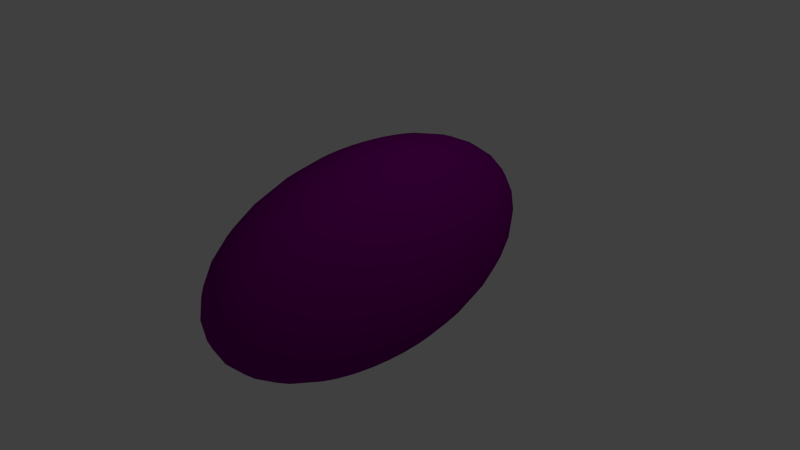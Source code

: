 # Source: Rock.blend  (saved by Blender 2.76.0; exported with 4.5.12 LTS)
import bpy
from mathutils import Matrix  # noqa: F401  (used for matrix-valued properties, if any)

bpy.ops.wm.read_factory_settings(use_empty=True)
scene = bpy.context.scene
scene.name = 'Scene'

# ---- collections
col_collection_1 = bpy.data.collections.new('Collection 1'); scene.collection.children.link(col_collection_1)

# ---- images (referenced by path relative to the original .blend; pixels are not part of the script)
import os
ASSET_DIR = os.environ.get("B2B_ASSET_DIR", "")  # directory of the original .blend (textures are referenced by path, not embedded)
HERE = os.path.dirname(os.path.abspath(__file__))  # packed textures are extracted next to this script under _unpacked/

def load_image(name, relpath, width, height, colorspace="sRGB"):
    """Load a texture the original file referenced (path relative to the .blend, or extracted next to this script)."""
    p = next((c for c in (os.path.join(HERE, relpath), os.path.join(ASSET_DIR, relpath)) if relpath and os.path.exists(c)), "")
    if p:
        img = bpy.data.images.load(p, check_existing=True)
        img.name = name
    else:  # same state as the original file: an image datablock whose file is absent (Cycles renders it pink)
        img = bpy.data.images.new(name, width, height)
        img.source = "FILE"
        img.filepath = "//" + (relpath or name)
    img.colorspace_settings.name = colorspace
    return img
img_rocksmooth0139_1_s_jpg = load_image('RockSmooth0139_1_S.jpg', 'RockSmooth0139_1_S.jpg', 1024, 1024, 'sRGB')

# ---- materials (node trees are filled in below, after node groups)
mat_material = bpy.data.materials.new('Material')
mat_material.alpha_threshold = 0.0
mat_material.roughness = 0.5
mat_material.line_color = (0.0, 0.0, 0.0, 1.0)

# ---- material node trees
mat_material.use_nodes = True; mat_material.node_tree.nodes.clear()
_N = mat_material.node_tree.nodes; _L = mat_material.node_tree.links
n0 = _N.new('ShaderNodeOutputMaterial'); n0.name = 'Material Output'; n0.location = (300, 300)
n1 = _N.new('ShaderNodeBsdfDiffuse'); n1.name = 'Diffuse BSDF'; n1.location = (10, 300)
n2 = _N.new('ShaderNodeTexImage'); n2.name = 'Image Texture'; n2.location = (-173, 300)
n2.width = 140
n2.image = img_rocksmooth0139_1_s_jpg
n2.projection = 'SPHERE'
n2.extension = 'CLIP'
_L.new(n1.outputs[0], n0.inputs[0])
_L.new(n2.outputs[0], n1.inputs[0])
n0.is_active_output = True

# ---- world
world_world = bpy.data.worlds.new('World'); scene.world = world_world
world_world.color = (0.05088, 0.05088, 0.05088)
world_world.use_sun_shadow = False
world_world.sun_shadow_jitter_overblur = 0.0
world_world.cycles.sampling_method = 'MANUAL'
world_world.cycles.sample_map_resolution = 256

# ---- cameras
cam_camera = bpy.data.cameras.new('Camera')
cam_camera.clip_end = 100.0
cam_camera.lens = 35.0
cam_camera.sensor_width = 32.0
cam_camera.sensor_height = 18.0
cam_camera.ortho_scale = 7.314
cam_camera.dof.focus_distance = 0.0

# ---- lights
light_lamp = bpy.data.lights.new('Lamp', 'POINT')
light_lamp.transmission_factor = 0.0
light_lamp.cutoff_distance = 30.0
light_lamp.energy = 100.0
light_lamp.shadow_buffer_clip_start = 1.001
light_lamp.shadow_soft_size = 0.1
light_lamp.shadow_maximum_resolution = 0.006
light_lamp.use_absolute_resolution = True
light_lamp.cycles.use_multiple_importance_sampling = False

# ---- meshes
me_cube = bpy.data.meshes.new('Cube')
me_cube.from_pydata([(-0.3928, 1.47, 1.059), (-0.4619, 1.728, 0.8323), (-0.5133, 1.92, 0.5733), (-0.5449, 2.039, 0.2923), (-0.5556, 2.079, 1.094e-07), (-0.5449, 2.039, -0.2923), (-0.5133, 1.92, -0.5733), (-0.4619, 1.728, -0.8323), (-0.3928, 1.47, -1.059), (-0.3087, 1.155, -1.246), (-0.2126, 0.7955, -1.384), (-0.1084, 0.4055, -1.469), (-0.1379, 0.3449, -1.469), (-0.2706, 0.6765, -1.384), (-0.3928, 0.9821, -1.246), (-0.5, 1.25, -1.059), (-0.5879, 1.47, -0.8323), (-0.6533, 1.633, -0.5733), (-0.6935, 1.734, -0.2923), (-0.7071, 1.768, 1.094e-07), (-0.6935, 1.734, 0.2923), (-0.6533, 1.633, 0.5733), (-0.5879, 1.47, 0.8323), (-0.5, 1.25, 1.059), (-0.3928, 0.9821, 1.246), (-0.2706, 0.6765, 1.384), (-0.1379, 0.3449, 1.469), (-0.1622, 0.271, 1.469), (-0.3182, 0.5315, 1.384), (-0.4619, 0.7716, 1.246), (-0.5879, 0.9821, 1.059), (-0.6913, 1.155, 0.8323), (-0.7682, 1.283, 0.5733), (-0.8155, 1.362, 0.2923), (-0.8315, 1.389, 1.094e-07), (-0.8155, 1.362, -0.2923), (-0.7682, 1.283, -0.5733), (-0.6913, 1.155, -0.8323), (-0.5879, 0.9821, -1.059), (-0.4619, 0.7716, -1.246), (-0.3182, 0.5315, -1.384), (-0.1622, 0.271, -1.469), (-0.1802, 0.1866, -1.469), (-0.3536, 0.3661, -1.384), (-0.5133, 0.5315, -1.246), (-0.6533, 0.6765, -1.059), (-0.7682, 0.7955, -0.8323), (-0.8536, 0.8839, -0.5733), (-0.9061, 0.9383, -0.2923), (-0.9239, 0.9567, 1.094e-07), (-0.9061, 0.9383, 0.2923), (-0.8536, 0.8839, 0.5733), (-0.7682, 0.7955, 0.8323), (-0.6533, 0.6765, 1.059), (-0.5133, 0.5315, 1.246), (-0.3536, 0.3661, 1.384), (-0.1802, 0.1866, 1.469), (-0.1913, 0.09515, 1.469), (-0.3753, 0.1866, 1.384), (-0.5449, 0.271, 1.246), (-0.6935, 0.3449, 1.059), (-0.8155, 0.4055, 0.8323), (-0.9061, 0.4506, 0.5733), (-0.9619, 0.4784, 0.2923), (-0.9808, 0.4877, 1.094e-07), (-0.9619, 0.4784, -0.2923), (-0.9061, 0.4506, -0.5733), (-0.8155, 0.4055, -0.8323), (-0.6935, 0.3449, -1.059), (-0.5449, 0.271, -1.246), (-0.3753, 0.1866, -1.384), (-0.1913, 0.09515, -1.469), (-0.1951, -1.832e-07, -1.469), (-0.3827, -1.832e-07, -1.384), (-0.5556, -1.832e-07, -1.246), (-0.7071, -1.832e-07, -1.059), (-0.8315, -1.832e-07, -0.8323), (-0.9239, -1.832e-07, -0.5733), (-0.9808, -1.832e-07, -0.2923), (-1.0, -1.832e-07, 1.094e-07), (-0.9808, -1.832e-07, 0.2923), (-0.9239, -1.832e-07, 0.5733), (-0.8315, -1.832e-07, 0.8323), (-0.7071, -1.832e-07, 1.059), (-0.5556, -1.832e-07, 1.246), (-0.3827, -1.832e-07, 1.384), (-0.1951, -1.832e-07, 1.469), (-0.3087, 1.155, 1.246), (-0.2126, 0.7955, 1.384), (-0.1084, 0.4055, 1.469), (-0.2706, 1.633, 1.059), (-0.3182, 1.92, 0.8323), (-0.3536, 2.134, 0.5733), (-0.3753, 2.265, 0.2923), (-0.3827, 2.31, 1.094e-07), (-0.3753, 2.265, -0.2923), (-0.3536, 2.134, -0.5733), (-0.3182, 1.92, -0.8323), (-0.2706, 1.633, -1.059), (-0.2126, 1.283, -1.246), (-0.1464, 0.8839, -1.384), (-0.07466, 0.4506, -1.469), (-0.2126, 1.283, 1.246), (-0.1464, 0.8839, 1.384), (-0.07466, 0.4506, 1.469), (-0.1379, 1.734, 1.059), (-0.1622, 2.039, 0.8323), (-0.1802, 2.265, 0.5733), (-0.1913, 2.405, 0.2923), (-0.1951, 2.452, 1.094e-07), (-0.1913, 2.405, -0.2923), (-0.1802, 2.265, -0.5733), (-0.1622, 2.039, -0.8323), (-0.1379, 1.734, -1.059), (-0.1084, 1.362, -1.246), (-0.07466, 0.9383, -1.384), (-0.03806, 0.4784, -1.469), (-0.1084, 1.362, 1.246), (-0.07466, 0.9383, 1.384), (-0.03806, 0.4784, 1.469), (3.192e-07, 1.768, 1.059), (3.341e-07, 2.079, 0.8323), (2.745e-07, 2.31, 0.5733), (3.937e-07, 2.452, 0.2923), (3.788e-07, 2.5, 1.094e-07), (3.937e-07, 2.452, -0.2923), (2.298e-07, 2.31, -0.5733), (3.341e-07, 2.079, -0.8323), (3.192e-07, 1.768, -1.059), (3.415e-07, 1.389, -1.246), (3.043e-07, 0.9567, -1.384), (3.08e-07, 0.4877, -1.469), (3.117e-07, 1.389, 1.246), (3.192e-07, 0.9567, 1.384), (3.266e-07, 0.4877, 1.469), (0.138, 1.734, 1.059), (0.1622, 2.039, 0.8323), (0.1802, 2.265, 0.5733), (0.1913, 2.405, 0.2923), (0.1951, 2.452, 1.094e-07), (0.1913, 2.405, -0.2923), (0.1802, 2.265, -0.5733), (0.1622, 2.039, -0.8323), (0.138, 1.734, -1.059), (0.1084, 1.362, -1.246), (0.07466, 0.9383, -1.384), (0.03806, 0.4784, -1.469), (0.1084, 1.362, 1.246), (0.07466, 0.9383, 1.384), (0.03806, 0.4784, 1.469), (0.2706, 1.633, 1.059), (0.3182, 1.92, 0.8323), (0.3536, 2.134, 0.5733), (0.3753, 2.265, 0.2923), (0.3827, 2.31, 1.094e-07), (0.3753, 2.265, -0.2923), (0.3536, 2.134, -0.5733), (0.3182, 1.92, -0.8323), (0.2706, 1.633, -1.059), (0.2126, 1.283, -1.246), (0.1464, 0.8839, -1.384), (0.07466, 0.4506, -1.469), (0.2126, 1.283, 1.246), (0.1464, 0.8839, 1.384), (0.07466, 0.4506, 1.469), (0.3928, 1.47, 1.059), (0.4619, 1.728, 0.8323), (0.5133, 1.92, 0.5733), (0.5449, 2.039, 0.2923), (0.5556, 2.079, 1.094e-07), (0.5449, 2.039, -0.2923), (0.5133, 1.92, -0.5733), (0.4619, 1.728, -0.8323), (0.3928, 1.47, -1.059), (0.3087, 1.155, -1.246), (0.2126, 0.7955, -1.384), (0.1084, 0.4055, -1.469), (0.3087, 1.155, 1.246), (0.2126, 0.7955, 1.384), (0.1084, 0.4055, 1.469), (0.5, 1.25, 1.059), (0.5879, 1.47, 0.8323), (0.6533, 1.633, 0.5733), (0.6935, 1.734, 0.2923), (0.7071, 1.768, 1.094e-07), (0.6935, 1.734, -0.2923), (0.6533, 1.633, -0.5733), (0.5879, 1.47, -0.8323), (0.5, 1.25, -1.059), (0.3928, 0.9821, -1.246), (0.2706, 0.6765, -1.384), (0.138, 0.3449, -1.469), (0.3928, 0.9821, 1.246), (0.2706, 0.6765, 1.384), (0.138, 0.3449, 1.469), (0.5879, 0.9821, 1.059), (0.6913, 1.155, 0.8323), (0.7682, 1.283, 0.5733), (0.8155, 1.362, 0.2923), (0.8315, 1.389, 1.094e-07), (0.8155, 1.362, -0.2923), (0.7682, 1.283, -0.5733), (0.6913, 1.155, -0.8323), (0.5879, 0.9821, -1.059), (0.4619, 0.7716, -1.246), (0.3182, 0.5315, -1.384), (0.1622, 0.271, -1.469), (3.258e-07, -1.832e-07, -1.498), (0.4619, 0.7716, 1.246), (0.3182, 0.5315, 1.384), (0.1622, 0.271, 1.469), (0.6533, 0.6765, 1.059), (0.7682, 0.7955, 0.8323), (0.8536, 0.8839, 0.5733), (0.9061, 0.9383, 0.2923), (0.9239, 0.9567, 1.094e-07), (0.9061, 0.9383, -0.2923), (0.8536, 0.8839, -0.5733), (0.7682, 0.7955, -0.8323), (0.6533, 0.6765, -1.059), (0.5133, 0.5315, -1.246), (0.3536, 0.3661, -1.384), (0.1802, 0.1866, -1.469), (0.5133, 0.5315, 1.246), (0.3536, 0.3661, 1.384), (0.1802, 0.1866, 1.469), (0.6935, 0.3449, 1.059), (0.8155, 0.4055, 0.8323), (0.9061, 0.4506, 0.5733), (0.9619, 0.4784, 0.2923), (0.9808, 0.4877, 1.094e-07), (0.9619, 0.4784, -0.2923), (0.9061, 0.4506, -0.5733), (0.8155, 0.4055, -0.8323), (0.6935, 0.3449, -1.059), (0.5449, 0.271, -1.246), (0.3753, 0.1866, -1.384), (0.1913, 0.09515, -1.469), (0.5449, 0.271, 1.246), (0.3753, 0.1866, 1.384), (0.1913, 0.09515, 1.469), (0.7071, -2.478e-07, 1.059), (0.8315, -3.968e-07, 0.8323), (0.9239, -2.43e-08, 0.5733), (0.9808, -3.968e-07, 0.2923), (1.0, -4.341e-07, 1.094e-07), (0.9808, -3.968e-07, -0.2923), (0.9239, -2.43e-08, -0.5733), (0.8315, -3.968e-07, -0.8323), (0.7071, -2.478e-07, -1.059), (0.5556, -2.106e-07, -1.246), (0.3827, -1.733e-07, -1.384), (0.1951, -1.733e-07, -1.469), (0.5556, -1.174e-07, 1.246), (0.3827, -8.018e-08, 1.384), (0.1951, -2.012e-07, 1.469), (0.6935, -0.3449, 1.059), (0.8155, -0.4055, 0.8323), (0.9061, -0.4506, 0.5733), (0.9619, -0.4784, 0.2923), (0.9808, -0.4877, 1.094e-07), (0.9619, -0.4784, -0.2923), (0.9061, -0.4506, -0.5733), (0.8155, -0.4055, -0.8323), (0.6935, -0.3449, -1.059), (0.5449, -0.271, -1.246), (0.3753, -0.1866, -1.384), (0.1913, -0.09515, -1.469), (0.5449, -0.271, 1.246), (0.3753, -0.1866, 1.384), (0.1913, -0.09515, 1.469), (0.6533, -0.6765, 1.059), (0.7682, -0.7955, 0.8323), (0.8536, -0.8839, 0.5733), (0.9061, -0.9383, 0.2923), (0.9239, -0.9567, 1.094e-07), (0.9061, -0.9383, -0.2923), (0.8536, -0.8839, -0.5733), (0.7682, -0.7955, -0.8323), (0.6533, -0.6765, -1.059), (0.5133, -0.5315, -1.246), (0.3536, -0.3661, -1.384), (0.1802, -0.1866, -1.469), (0.5133, -0.5315, 1.246), (0.3536, -0.3661, 1.384), (0.1802, -0.1866, 1.469), (0.5879, -0.9821, 1.059), (0.6913, -1.155, 0.8323), (0.7682, -1.283, 0.5733), (0.8155, -1.362, 0.2923), (0.8315, -1.389, 1.094e-07), (0.8155, -1.362, -0.2923), (0.7682, -1.283, -0.5733), (0.6913, -1.155, -0.8323), (0.5879, -0.9821, -1.059), (0.4619, -0.7716, -1.246), (0.3182, -0.5315, -1.384), (0.1622, -0.271, -1.469), (0.4619, -0.7716, 1.246), (0.3182, -0.5315, 1.384), (0.1622, -0.271, 1.469), (0.5, -1.25, 1.059), (0.5879, -1.47, 0.8323), (0.6533, -1.633, 0.5733), (0.6935, -1.734, 0.2923), (0.7071, -1.768, 1.094e-07), (0.6935, -1.734, -0.2923), (0.6533, -1.633, -0.5733), (0.5879, -1.47, -0.8323), (0.5, -1.25, -1.059), (0.3928, -0.9821, -1.246), (0.2706, -0.6765, -1.384), (0.1379, -0.3449, -1.469), (0.3928, -0.9821, 1.246), (0.2706, -0.6765, 1.384), (0.138, -0.3449, 1.469), (0.3928, -1.47, 1.059), (0.4619, -1.728, 0.8323), (0.5133, -1.92, 0.5733), (0.5449, -2.039, 0.2923), (0.5556, -2.079, 1.094e-07), (0.5449, -2.039, -0.2923), (0.5133, -1.92, -0.5733), (0.4619, -1.728, -0.8323), (0.3928, -1.47, -1.059), (0.3087, -1.155, -1.246), (0.2126, -0.7955, -1.384), (0.1084, -0.4055, -1.469), (0.3087, -1.155, 1.246), (0.2126, -0.7955, 1.384), (0.1084, -0.4055, 1.469), (0.2706, -1.633, 1.059), (0.3182, -1.92, 0.8323), (0.3536, -2.134, 0.5733), (0.3753, -2.265, 0.2923), (0.3827, -2.31, 1.094e-07), (0.3753, -2.265, -0.2923), (0.3536, -2.134, -0.5733), (0.3182, -1.92, -0.8323), (0.2706, -1.633, -1.059), (0.2126, -1.283, -1.246), (0.1464, -0.8839, -1.384), (0.07466, -0.4506, -1.469), (0.2126, -1.283, 1.246), (0.1464, -0.8839, 1.384), (0.07466, -0.4506, 1.469), (0.1379, -1.734, 1.059), (0.1622, -2.039, 0.8323), (0.1802, -2.265, 0.5733), (0.1913, -2.405, 0.2923), (0.1951, -2.452, 1.094e-07), (0.1913, -2.405, -0.2923), (0.1802, -2.265, -0.5733), (0.1622, -2.039, -0.8323), (0.1379, -1.734, -1.059), (0.1084, -1.362, -1.246), (0.07466, -0.9383, -1.384), (0.03806, -0.4784, -1.469), (0.1084, -1.362, 1.246), (0.07466, -0.9383, 1.384), (0.03806, -0.4784, 1.469), (1.851e-07, -1.768, 1.059), (1.404e-07, -2.079, 0.8323), (3.192e-07, -2.31, 0.5733), (9.567e-08, -2.452, 0.2923), (1.404e-07, -2.5, 1.094e-07), (9.567e-08, -2.452, -0.2923), (3.192e-07, -2.31, -0.5733), (1.404e-07, -2.079, -0.8323), (1.851e-07, -1.768, -1.059), (2.596e-07, -1.389, -1.246), (2.521e-07, -0.9567, -1.384), (3.155e-07, -0.4877, -1.469), (2.819e-07, -1.389, 1.246), (2.819e-07, -0.9567, 1.384), (3.117e-07, -0.4877, 1.469), (-0.1379, -1.734, 1.059), (-0.1622, -2.039, 0.8323), (-0.1802, -2.265, 0.5733), (-0.1913, -2.405, 0.2923), (-0.1951, -2.452, 1.094e-07), (-0.1913, -2.405, -0.2923), (-0.1802, -2.265, -0.5733), (-0.1622, -2.039, -0.8323), (-0.1379, -1.734, -1.059), (-0.1084, -1.362, -1.246), (-0.07466, -0.9383, -1.384), (-0.03806, -0.4784, -1.469), (-0.1084, -1.362, 1.246), (-0.07466, -0.9383, 1.384), (-0.03806, -0.4784, 1.469), (-0.2706, -1.633, 1.059), (-0.3182, -1.92, 0.8323), (-0.3536, -2.134, 0.5733), (-0.3753, -2.265, 0.2923), (-0.3827, -2.31, 1.094e-07), (-0.3753, -2.265, -0.2923), (-0.3536, -2.134, -0.5733), (-0.3182, -1.92, -0.8323), (-0.2706, -1.633, -1.059), (-0.2126, -1.283, -1.246), (-0.1464, -0.8839, -1.384), (-0.07466, -0.4506, -1.469), (-0.2126, -1.283, 1.246), (-0.1464, -0.8839, 1.384), (-0.07466, -0.4506, 1.469), (-0.3928, -1.47, 1.059), (-0.4619, -1.728, 0.8323), (-0.5133, -1.92, 0.5733), (-0.5449, -2.039, 0.2923), (-0.5556, -2.079, 1.094e-07), (-0.5449, -2.039, -0.2923), (-0.5133, -1.92, -0.5733), (-0.4619, -1.728, -0.8323), (-0.3928, -1.47, -1.059), (-0.3087, -1.155, -1.246), (-0.2126, -0.7955, -1.384), (-0.1084, -0.4055, -1.469), (-0.3087, -1.155, 1.246), (-0.2126, -0.7955, 1.384), (-0.1084, -0.4055, 1.469), (1.448e-07, -8.605e-07, 1.498), (-0.5, -1.25, 1.059), (-0.5879, -1.47, 0.8323), (-0.6533, -1.633, 0.5733), (-0.6935, -1.734, 0.2923), (-0.7071, -1.768, 1.094e-07), (-0.6935, -1.734, -0.2923), (-0.6533, -1.633, -0.5733), (-0.5879, -1.47, -0.8323), (-0.5, -1.25, -1.059), (-0.3928, -0.9821, -1.246), (-0.2706, -0.6765, -1.384), (-0.1379, -0.3449, -1.469), (-0.3928, -0.9821, 1.246), (-0.2706, -0.6765, 1.384), (-0.1379, -0.3449, 1.469), (-0.5879, -0.9821, 1.059), (-0.6913, -1.155, 0.8323), (-0.7682, -1.283, 0.5733), (-0.8155, -1.362, 0.2923), (-0.8315, -1.389, 1.094e-07), (-0.8155, -1.362, -0.2923), (-0.7682, -1.283, -0.5733), (-0.6913, -1.155, -0.8323), (-0.5879, -0.9821, -1.059), (-0.4619, -0.7716, -1.246), (-0.3182, -0.5315, -1.384), (-0.1622, -0.271, -1.469), (-0.4619, -0.7716, 1.246), (-0.3182, -0.5315, 1.384), (-0.1622, -0.271, 1.469), (-0.6533, -0.6765, 1.059), (-0.7682, -0.7955, 0.8323), (-0.8536, -0.8839, 0.5733), (-0.9061, -0.9383, 0.2923), (-0.9239, -0.9567, 1.094e-07), (-0.9061, -0.9383, -0.2923), (-0.8536, -0.8839, -0.5733), (-0.7682, -0.7955, -0.8323), (-0.6533, -0.6765, -1.059), (-0.5133, -0.5315, -1.246), (-0.3536, -0.3661, -1.384), (-0.1802, -0.1866, -1.469), (-0.5133, -0.5315, 1.246), (-0.3536, -0.3661, 1.384), (-0.1802, -0.1866, 1.469), (-0.6935, -0.3449, 1.059), (-0.8155, -0.4055, 0.8323), (-0.9061, -0.4506, 0.5733), (-0.9619, -0.4784, 0.2923), (-0.9808, -0.4877, 1.094e-07), (-0.9619, -0.4784, -0.2923), (-0.9061, -0.4506, -0.5733), (-0.8155, -0.4055, -0.8323), (-0.6935, -0.3449, -1.059), (-0.5449, -0.271, -1.246), (-0.3753, -0.1866, -1.384), (-0.1913, -0.09515, -1.469), (-0.5449, -0.271, 1.246), (-0.3753, -0.1866, 1.384), (-0.1913, -0.09515, 1.469)], [], [(5, 4, 94, 95), (14, 15, 8, 9), (21, 22, 1, 2), (23, 24, 87, 0), (4, 3, 93, 94), (53, 54, 29, 30), (67, 66, 47, 46), (25, 26, 89, 88), (45, 46, 37, 38), (65, 64, 49, 48), (63, 62, 51, 50), (74, 75, 68, 69), (64, 63, 50, 49), (40, 39, 14, 13), (81, 82, 61, 62), (46, 47, 36, 37), (66, 65, 48, 47), (59, 58, 55, 54), (41, 40, 13, 12), (73, 74, 69, 70), (28, 27, 26, 25), (82, 83, 60, 61), (22, 23, 0, 1), (24, 25, 88, 87), (1, 0, 90, 91), (18, 19, 4, 5), (11, 10, 100, 101), (80, 81, 62, 63), (72, 73, 70, 71), (43, 44, 39, 40), (12, 13, 10, 11), (48, 49, 34, 35), (87, 88, 103, 102), (52, 53, 30, 31), (16, 17, 6, 7), (54, 55, 28, 29), (85, 86, 57, 58), (79, 80, 63, 64), (32, 31, 22, 21), (2, 1, 91, 92), (19, 20, 3, 4), (7, 6, 96, 97), (20, 21, 2, 3), (75, 76, 67, 68), (77, 78, 65, 66), (31, 30, 23, 22), (9, 8, 98, 99), (38, 37, 16, 15), (6, 5, 95, 96), (29, 28, 25, 24), (88, 89, 104, 103), (36, 35, 18, 17), (83, 84, 59, 60), (69, 68, 45, 44), (50, 51, 32, 33), (15, 16, 7, 8), (30, 29, 24, 23), (3, 2, 92, 93), (8, 7, 97, 98), (37, 36, 17, 16), (70, 69, 44, 43), (71, 70, 43, 42), (39, 38, 15, 14), (0, 87, 102, 90), (42, 43, 40, 41), (10, 9, 99, 100), (33, 32, 21, 20), (17, 18, 5, 6), (47, 48, 35, 36), (68, 67, 46, 45), (55, 56, 27, 28), (13, 14, 9, 10), (49, 50, 33, 34), (61, 60, 53, 52), (62, 61, 52, 51), (44, 45, 38, 39), (60, 59, 54, 53), (34, 33, 20, 19), (84, 85, 58, 59), (51, 52, 31, 32), (58, 57, 56, 55), (78, 79, 64, 65), (76, 77, 66, 67), (35, 34, 19, 18), (98, 97, 112, 113), (92, 91, 106, 107), (103, 104, 119, 118), (94, 93, 108, 109), (99, 98, 113, 114), (96, 95, 110, 111), (101, 100, 115, 116), (95, 94, 109, 110), (93, 92, 107, 108), (91, 90, 105, 106), (102, 103, 118, 117), (97, 96, 111, 112), (100, 99, 114, 115), (90, 102, 117, 105), (110, 109, 124, 125), (117, 118, 133, 132), (106, 105, 120, 121), (105, 117, 132, 120), (114, 113, 128, 129), (115, 114, 129, 130), (113, 112, 127, 128), (116, 115, 130, 131), (112, 111, 126, 127), (118, 119, 134, 133), (107, 106, 121, 122), (109, 108, 123, 124), (111, 110, 125, 126), (108, 107, 122, 123), (127, 126, 141, 142), (133, 134, 149, 148), (122, 121, 136, 137), (124, 123, 138, 139), (126, 125, 140, 141), (123, 122, 137, 138), (125, 124, 139, 140), (132, 133, 148, 147), (121, 120, 135, 136), (120, 132, 147, 135), (129, 128, 143, 144), (130, 129, 144, 145), (128, 127, 142, 143), (131, 130, 145, 146), (147, 148, 163, 162), (136, 135, 150, 151), (135, 147, 162, 150), (144, 143, 158, 159), (145, 144, 159, 160), (143, 142, 157, 158), (146, 145, 160, 161), (142, 141, 156, 157), (148, 149, 164, 163), (137, 136, 151, 152), (139, 138, 153, 154), (141, 140, 155, 156), (138, 137, 152, 153), (140, 139, 154, 155), (163, 164, 179, 178), (152, 151, 166, 167), (154, 153, 168, 169), (156, 155, 170, 171), (153, 152, 167, 168), (155, 154, 169, 170), (162, 163, 178, 177), (151, 150, 165, 166), (150, 162, 177, 165), (159, 158, 173, 174), (160, 159, 174, 175), (158, 157, 172, 173), (161, 160, 175, 176), (157, 156, 171, 172), (166, 165, 180, 181), (165, 177, 192, 180), (174, 173, 188, 189), (175, 174, 189, 190), (173, 172, 187, 188), (176, 175, 190, 191), (172, 171, 186, 187), (178, 179, 194, 193), (167, 166, 181, 182), (169, 168, 183, 184), (171, 170, 185, 186), (168, 167, 182, 183), (170, 169, 184, 185), (177, 178, 193, 192), (182, 181, 196, 197), (184, 183, 198, 199), (186, 185, 200, 201), (183, 182, 197, 198), (185, 184, 199, 200), (192, 193, 209, 208), (181, 180, 195, 196), (180, 192, 208, 195), (189, 188, 203, 204), (190, 189, 204, 205), (188, 187, 202, 203), (191, 190, 205, 206), (187, 186, 201, 202), (193, 194, 210, 209), (195, 208, 223, 211), (204, 203, 219, 220), (205, 204, 220, 221), (203, 202, 218, 219), (206, 205, 221, 222), (202, 201, 217, 218), (209, 210, 225, 224), (197, 196, 212, 213), (199, 198, 214, 215), (201, 200, 216, 217), (198, 197, 213, 214), (200, 199, 215, 216), (208, 209, 224, 223), (196, 195, 211, 212), (215, 214, 229, 230), (217, 216, 231, 232), (214, 213, 228, 229), (216, 215, 230, 231), (223, 224, 239, 238), (212, 211, 226, 227), (211, 223, 238, 226), (220, 219, 234, 235), (221, 220, 235, 236), (219, 218, 233, 234), (222, 221, 236, 237), (218, 217, 232, 233), (224, 225, 240, 239), (213, 212, 227, 228), (236, 235, 250, 251), (234, 233, 248, 249), (237, 236, 251, 252), (233, 232, 247, 248), (239, 240, 255, 254), (228, 227, 242, 243), (230, 229, 244, 245), (232, 231, 246, 247), (229, 228, 243, 244), (231, 230, 245, 246), (238, 239, 254, 253), (227, 226, 241, 242), (226, 238, 253, 241), (235, 234, 249, 250), (244, 243, 258, 259), (246, 245, 260, 261), (253, 254, 269, 268), (242, 241, 256, 257), (241, 253, 268, 256), (250, 249, 264, 265), (251, 250, 265, 266), (249, 248, 263, 264), (252, 251, 266, 267), (248, 247, 262, 263), (254, 255, 270, 269), (243, 242, 257, 258), (245, 244, 259, 260), (247, 246, 261, 262), (267, 266, 281, 282), (263, 262, 277, 278), (269, 270, 285, 284), (258, 257, 272, 273), (260, 259, 274, 275), (262, 261, 276, 277), (259, 258, 273, 274), (261, 260, 275, 276), (268, 269, 284, 283), (257, 256, 271, 272), (256, 268, 283, 271), (265, 264, 279, 280), (266, 265, 280, 281), (264, 263, 278, 279), (274, 273, 288, 289), (276, 275, 290, 291), (283, 284, 299, 298), (272, 271, 286, 287), (271, 283, 298, 286), (280, 279, 294, 295), (281, 280, 295, 296), (279, 278, 293, 294), (282, 281, 296, 297), (278, 277, 292, 293), (284, 285, 300, 299), (273, 272, 287, 288), (275, 274, 289, 290), (277, 276, 291, 292), (293, 292, 307, 308), (299, 300, 315, 314), (288, 287, 302, 303), (290, 289, 304, 305), (292, 291, 306, 307), (289, 288, 303, 304), (291, 290, 305, 306), (298, 299, 314, 313), (287, 286, 301, 302), (286, 298, 313, 301), (295, 294, 309, 310), (296, 295, 310, 311), (294, 293, 308, 309), (297, 296, 311, 312), (306, 305, 320, 321), (313, 314, 329, 328), (302, 301, 316, 317), (301, 313, 328, 316), (310, 309, 324, 325), (311, 310, 325, 326), (309, 308, 323, 324), (312, 311, 326, 327), (308, 307, 322, 323), (314, 315, 330, 329), (303, 302, 317, 318), (305, 304, 319, 320), (307, 306, 321, 322), (304, 303, 318, 319), (323, 322, 337, 338), (329, 330, 345, 344), (318, 317, 332, 333), (320, 319, 334, 335), (322, 321, 336, 337), (319, 318, 333, 334), (321, 320, 335, 336), (328, 329, 344, 343), (317, 316, 331, 332), (316, 328, 343, 331), (325, 324, 339, 340), (326, 325, 340, 341), (324, 323, 338, 339), (327, 326, 341, 342), (343, 344, 359, 358), (332, 331, 346, 347), (331, 343, 358, 346), (340, 339, 354, 355), (341, 340, 355, 356), (339, 338, 353, 354), (342, 341, 356, 357), (338, 337, 352, 353), (344, 345, 360, 359), (333, 332, 347, 348), (335, 334, 349, 350), (337, 336, 351, 352), (334, 333, 348, 349), (336, 335, 350, 351), (359, 360, 375, 374), (348, 347, 362, 363), (350, 349, 364, 365), (352, 351, 366, 367), (349, 348, 363, 364), (351, 350, 365, 366), (358, 359, 374, 373), (347, 346, 361, 362), (346, 358, 373, 361), (355, 354, 369, 370), (356, 355, 370, 371), (354, 353, 368, 369), (357, 356, 371, 372), (353, 352, 367, 368), (362, 361, 376, 377), (361, 373, 388, 376), (370, 369, 384, 385), (371, 370, 385, 386), (369, 368, 383, 384), (372, 371, 386, 387), (368, 367, 382, 383), (374, 375, 390, 389), (363, 362, 377, 378), (365, 364, 379, 380), (367, 366, 381, 382), (364, 363, 378, 379), (366, 365, 380, 381), (373, 374, 389, 388), (380, 379, 394, 395), (382, 381, 396, 397), (379, 378, 393, 394), (381, 380, 395, 396), (388, 389, 404, 403), (377, 376, 391, 392), (376, 388, 403, 391), (385, 384, 399, 400), (386, 385, 400, 401), (384, 383, 398, 399), (387, 386, 401, 402), (383, 382, 397, 398), (389, 390, 405, 404), (378, 377, 392, 393), (400, 399, 414, 415), (401, 400, 415, 416), (399, 398, 413, 414), (402, 401, 416, 417), (398, 397, 412, 413), (404, 405, 420, 419), (393, 392, 407, 408), (395, 394, 409, 410), (397, 396, 411, 412), (394, 393, 408, 409), (396, 395, 410, 411), (403, 404, 419, 418), (392, 391, 406, 407), (391, 403, 418, 406), (412, 411, 427, 428), (409, 408, 424, 425), (411, 410, 426, 427), (418, 419, 435, 434), (407, 406, 422, 423), (406, 418, 434, 422), (415, 414, 430, 431), (416, 415, 431, 432), (414, 413, 429, 430), (417, 416, 432, 433), (413, 412, 428, 429), (419, 420, 436, 435), (408, 407, 423, 424), (410, 409, 425, 426), (430, 429, 444, 445), (433, 432, 447, 448), (429, 428, 443, 444), (435, 436, 451, 450), (424, 423, 438, 439), (426, 425, 440, 441), (428, 427, 442, 443), (425, 424, 439, 440), (427, 426, 441, 442), (434, 435, 450, 449), (423, 422, 437, 438), (422, 434, 449, 437), (431, 430, 445, 446), (432, 431, 446, 447), (440, 439, 454, 455), (442, 441, 456, 457), (449, 450, 465, 464), (438, 437, 452, 453), (437, 449, 464, 452), (446, 445, 460, 461), (447, 446, 461, 462), (445, 444, 459, 460), (448, 447, 462, 463), (444, 443, 458, 459), (450, 451, 466, 465), (439, 438, 453, 454), (441, 440, 455, 456), (443, 442, 457, 458), (463, 462, 477, 478), (459, 458, 473, 474), (465, 466, 481, 480), (454, 453, 468, 469), (456, 455, 470, 471), (458, 457, 472, 473), (455, 454, 469, 470), (457, 456, 471, 472), (464, 465, 480, 479), (453, 452, 467, 468), (452, 464, 479, 467), (461, 460, 475, 476), (462, 461, 476, 477), (460, 459, 474, 475), (26, 421, 89), (56, 421, 27), (207, 72, 71), (207, 11, 101), (207, 12, 11), (207, 41, 12), (89, 421, 104), (207, 42, 41), (57, 421, 56), (86, 421, 57), (207, 71, 42), (27, 421, 26), (104, 421, 119), (207, 101, 116), (119, 421, 134), (207, 116, 131), (207, 131, 146), (134, 421, 149), (149, 421, 164), (207, 146, 161), (207, 161, 176), (164, 421, 179), (179, 421, 194), (207, 176, 191), (207, 191, 206), (194, 421, 210), (210, 421, 225), (207, 206, 222), (207, 222, 237), (225, 421, 240), (240, 421, 255), (207, 237, 252), (207, 252, 267), (255, 421, 270), (270, 421, 285), (207, 267, 282), (285, 421, 300), (207, 282, 297), (300, 421, 315), (207, 297, 312), (315, 421, 330), (207, 312, 327), (207, 327, 342), (330, 421, 345), (345, 421, 360), (207, 342, 357), (207, 357, 372), (360, 421, 375), (375, 421, 390), (207, 372, 387), (207, 387, 402), (390, 421, 405), (405, 421, 420), (207, 402, 417), (207, 417, 433), (420, 421, 436), (436, 421, 451), (207, 433, 448), (207, 448, 463), (451, 421, 466), (466, 421, 481), (207, 463, 478), (470, 469, 81, 80), (472, 471, 79, 78), (479, 480, 85, 84), (468, 467, 83, 82), (467, 479, 84, 83), (476, 475, 75, 74), (477, 476, 74, 73), (475, 474, 76, 75), (478, 477, 73, 72), (481, 421, 86), (474, 473, 77, 76), (480, 481, 86, 85), (469, 468, 82, 81), (471, 470, 80, 79), (473, 472, 78, 77), (207, 478, 72)])
me_cube.polygons.foreach_set('use_smooth', [True] * 512)
me_cube.materials.append(mat_material)
me_cube.use_remesh_preserve_volume = False
me_cube.use_remesh_preserve_attributes = False
me_cube.use_mirror_vertex_groups = False
me_cube.update()

# ---- objects
ob_cube = bpy.data.objects.new('Cube', me_cube)
ob_lamp = bpy.data.objects.new('Lamp', light_lamp)
ob_camera = bpy.data.objects.new('Camera', cam_camera)

# ---- transforms, parenting, visibility, modifiers, constraints
ob_cube.location = (0.0, 0.0, 0.0)
ob_cube.lock_rotations_4d = False
ob_cube.empty_display_type = 'ARROWS'
ob_cube.lineart.crease_threshold = 0.0
ob_lamp.location = (4.076, 1.005, 5.904)
ob_lamp.rotation_euler = (0.6503, 0.05522, 1.866)
ob_lamp.lock_rotations_4d = False
ob_lamp.empty_display_type = 'ARROWS'
ob_lamp.color = (0.0, 0.0, 0.0, 0.0)
ob_lamp.lineart.crease_threshold = 0.0
ob_camera.location = (7.481, -6.508, 5.344)
ob_camera.rotation_euler = (1.109, 0.01082, 0.8149)
ob_camera.lock_rotations_4d = False
ob_camera.empty_display_type = 'ARROWS'
ob_camera.color = (0.0, 0.0, 0.0, 0.0)
ob_camera.display_type = 'WIRE'
ob_camera.lineart.crease_threshold = 0.0

# ---- collection membership
col_collection_1.objects.link(ob_cube)
col_collection_1.objects.link(ob_lamp)
col_collection_1.objects.link(ob_camera)

# ---- scene / render settings (as saved in the file)
scene.camera = ob_camera
scene.frame_start = 1; scene.frame_end = 250; scene.frame_set(1)
scene.render.engine = 'CYCLES'
scene.render.resolution_percentage = 50
scene.render.dither_intensity = 0.0
scene.cycles.use_denoising = False
scene.cycles.samples = 10
scene.cycles.sampling_pattern = 'TABULATED_SOBOL'
scene.cycles.light_sampling_threshold = 0.0
scene.cycles.use_adaptive_sampling = False
scene.cycles.use_light_tree = False
scene.cycles.blur_glossy = 0.0
scene.cycles.pixel_filter_type = 'GAUSSIAN'
scene.cycles.sample_clamp_indirect = 0.0
scene.view_settings.view_transform = 'Standard'
bpy.context.view_layer.update()
